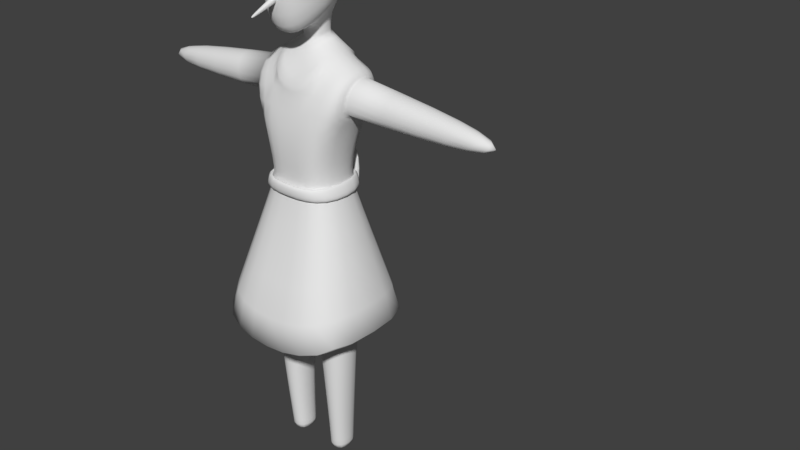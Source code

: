 # Source: girl.blend  (saved by Blender 2.77.0; exported with 4.5.12 LTS)
import bpy
from mathutils import Matrix  # noqa: F401  (used for matrix-valued properties, if any)

bpy.ops.wm.read_factory_settings(use_empty=True)
scene = bpy.context.scene
scene.name = 'Scene'

# ---- collections
col_collection_1 = bpy.data.collections.new('Collection 1'); scene.collection.children.link(col_collection_1)

# ---- materials (node trees are filled in below, after node groups)
mat_material = bpy.data.materials.new('Material')
mat_material.alpha_threshold = 0.0
mat_material.use_transparent_shadow = False
mat_material.roughness = 0.5
mat_material.line_color = (0.0, 0.0, 0.0, 1.0)

# ---- material node trees

# ---- world
world_world = bpy.data.worlds.new('World'); scene.world = world_world
world_world.color = (0.05088, 0.05088, 0.05088)
world_world.use_sun_shadow = False
world_world.sun_shadow_jitter_overblur = 0.0
world_world.cycles.sampling_method = 'MANUAL'

# ---- meshes
me_plane_001 = bpy.data.meshes.new('Plane.001')
me_plane_001.from_pydata([(-0.08489, 0.9485, 0.01254), (-0.1163, 0.9082, 0.01254), (-0.01873, 0.9596, 0.01254), (0.05467, 0.9171, 0.01254), (-0.1424, 0.8003, 0.01254), (0.1003, 0.7973, 0.01254), (-0.1112, 0.7292, 0.01254), (0.07944, 0.7304, 0.01254), (-0.1686, 0.7053, 0.01254), (0.1133, 0.7065, 0.01254), (-0.1756, 0.478, 0.01254), (0.1212, 0.5085, 0.01254), (-0.1462, 0.4436, 0.01254), (0.1048, 0.4694, 0.01254), (-0.2072, 0.2283, 0.01254), (0.1844, 0.2686, 0.01254), (0.1167, -0.003196, 0.01254), (-0.1305, 0.003766, 0.01254), (-0.009844, -0.001534, 0.01254), (-0.01433, 0.2231, 0.01254), (-0.01944, -0.001536, 0.01254), (-0.02123, 0.2222, 0.01254), (0.1205, 0.2003, 0.01254), (-0.008777, 0.2026, 0.01254), (-0.1504, 0.1786, 0.01254), (-0.01587, 0.1948, 0.01254), (-0.08489, 0.9485, -0.01571), (-0.1163, 0.9082, -0.01571), (-0.01873, 0.9596, -0.01571), (0.05467, 0.9171, -0.01571), (-0.1424, 0.8003, -0.01571), (0.1003, 0.7973, -0.01571), (-0.1112, 0.7292, -0.01571), (0.07944, 0.7304, -0.01571), (-0.1686, 0.7053, -0.01571), (0.1133, 0.7065, -0.01571), (-0.1756, 0.478, -0.01571), (0.1212, 0.5085, -0.01571), (-0.1462, 0.4436, -0.01571), (0.1048, 0.4694, -0.01571), (-0.2072, 0.2283, -0.01571), (0.1844, 0.2686, -0.01571), (0.1167, -0.003196, -0.01571), (-0.1305, 0.003766, -0.01571), (-0.009844, -0.001534, -0.01571), (-0.01433, 0.2231, -0.01571), (-0.01944, -0.001536, -0.01571), (-0.02123, 0.2222, -0.01571), (0.1205, 0.2003, -0.01571), (-0.008777, 0.2026, -0.01571), (-0.1504, 0.1786, -0.01571), (-0.01587, 0.1948, -0.01571), (0.0001949, -0.005591, -0.001584), (0.0001949, 0.2996, -0.001586), (-0.02806, -0.005591, -0.001584), (-0.02806, 0.2996, -0.001586), (0.0001949, -0.00559, 0.1543), (-0.02806, -0.00559, 0.1543), (0.0001949, -0.005591, -0.1394), (-0.02806, -0.005591, -0.1394)], [], [(0, 1, 3, 2), (3, 1, 4, 5), (5, 4, 6, 7), (7, 6, 8, 9), (9, 8, 10, 11), (11, 10, 12, 13), (13, 19, 15), (22, 23, 18, 16), (19, 13, 12, 21), (15, 19, 23, 22), (21, 12, 14), (25, 24, 17, 20), (21, 14, 24, 25), (26, 28, 29, 27), (29, 31, 30, 27), (31, 33, 32, 30), (33, 35, 34, 32), (35, 37, 36, 34), (37, 39, 38, 36), (39, 41, 45), (48, 42, 44, 49), (45, 47, 38, 39), (41, 48, 49, 45), (47, 40, 38), (51, 46, 43, 50), (47, 51, 50, 40), (12, 38, 40, 14), (14, 40, 50, 24), (23, 49, 44, 18), (5, 31, 29, 3), (15, 41, 39, 13), (20, 46, 51, 25), (8, 34, 36, 10), (16, 42, 48, 22), (22, 48, 41, 15), (2, 28, 26, 0), (11, 37, 35, 9), (4, 30, 32, 6), (24, 50, 43, 17), (0, 26, 27, 1), (7, 33, 31, 5), (18, 44, 42, 16), (10, 36, 38, 12), (25, 51, 47, 21), (17, 43, 46, 20), (3, 29, 28, 2), (13, 39, 37, 11), (19, 45, 49, 23), (6, 32, 34, 8), (9, 35, 33, 7), (21, 47, 45, 19), (1, 27, 30, 4), (54, 55, 59), (53, 55, 57, 56), (55, 54, 57), (53, 58, 59, 55), (52, 56, 57, 54), (53, 56, 52), (54, 59, 58, 52), (52, 58, 53)])
_uv = me_plane_001.uv_layers.new(name='UVMap')
_uv.uv.foreach_set('vector', [0.3251, 0.9348, 0.2504, 0.8987, 0.6574, 0.9066, 0.4826, 0.9448, 0.6574, 0.9066, 0.2504, 0.8987, 0.1881, 0.8018, 0.766, 0.7991, 0.766, 0.7991, 0.1881, 0.8018, 0.2624, 0.7379, 0.7163, 0.7391, 0.7163, 0.7391, 0.2624, 0.7379, 0.1259, 0.7165, 0.797, 0.7176, 0.797, 0.7176, 0.1259, 0.7165, 0.1091, 0.5125, 0.8157, 0.5399, 0.8157, 0.5399, 0.1091, 0.5125, 0.1791, 0.4817, 0.7768, 0.5048, 0.7768, 0.5048, 0.4931, 0.2837, 0.9583, 0.3245, 0.8142, 0.2632, 0.5063, 0.2654, 0.5038, 0.08214, 0.8051, 0.08064, 0.4931, 0.2837, 0.7768, 0.5048, 0.1791, 0.4817, 0.4767, 0.283, 0.9583, 0.3245, 0.4931, 0.2837, 0.5063, 0.2654, 0.8142, 0.2632, 0.4767, 0.283, 0.1791, 0.4817, 0.03384, 0.2884, 0.4894, 0.2583, 0.1693, 0.2438, 0.2165, 0.08689, 0.4809, 0.08213, 0.4767, 0.283, 0.03384, 0.2884, 0.1693, 0.2438, 0.4894, 0.2583, 0.3251, 0.9348, 0.4826, 0.9448, 0.6574, 0.9066, 0.2504, 0.8987, 0.6574, 0.9066, 0.766, 0.7991, 0.1881, 0.8018, 0.2504, 0.8987, 0.766, 0.7991, 0.7163, 0.7391, 0.2624, 0.7379, 0.1881, 0.8018, 0.7163, 0.7391, 0.797, 0.7176, 0.1259, 0.7165, 0.2624, 0.7379, 0.797, 0.7176, 0.8157, 0.5399, 0.1091, 0.5125, 0.1259, 0.7165, 0.8157, 0.5399, 0.7768, 0.5048, 0.1791, 0.4817, 0.1091, 0.5125, 0.7768, 0.5048, 0.9583, 0.3245, 0.4931, 0.2837, 0.8142, 0.2632, 0.8051, 0.08064, 0.5038, 0.08214, 0.5063, 0.2654, 0.4931, 0.2837, 0.4767, 0.283, 0.1791, 0.4817, 0.7768, 0.5048, 0.9583, 0.3245, 0.8142, 0.2632, 0.5063, 0.2654, 0.4931, 0.2837, 0.4767, 0.283, 0.03384, 0.2884, 0.1791, 0.4817, 0.4894, 0.2583, 0.4809, 0.08213, 0.2165, 0.08689, 0.1693, 0.2438, 0.4767, 0.283, 0.4894, 0.2583, 0.1693, 0.2438, 0.03384, 0.2884, 0.9762, 0.4817, 0.9762, 0.4817, 0.9794, 0.2884, 0.9794, 0.2884, 0.9794, 0.2884, 0.9794, 0.2884, 0.9765, 0.2438, 0.9765, 0.2438, 0.9692, 0.2654, 0.9692, 0.2654, 0.9693, 0.08214, 0.9693, 0.08214, 0.9636, 0.7991, 0.9636, 0.7991, 0.9659, 0.9066, 0.9659, 0.9066, 0.9595, 0.3245, 0.9595, 0.3245, 0.9634, 0.5048, 0.9634, 0.5048, 0.9697, 0.08213, 0.9697, 0.08213, 0.9696, 0.2583, 0.9696, 0.2583, 0.9774, 0.7165, 0.9774, 0.7165, 0.9778, 0.5125, 0.9778, 0.5125, 0.9628, 0.08064, 0.9628, 0.08064, 0.9626, 0.2632, 0.9626, 0.2632, 0.9626, 0.2632, 0.9626, 0.2632, 0.9595, 0.3245, 0.9595, 0.3245, 0.9697, 0.9448, 0.9697, 0.9448, 0.9731, 0.9348, 0.9731, 0.9348, 0.9625, 0.5399, 0.9625, 0.5399, 0.9629, 0.7176, 0.9629, 0.7176, 0.9761, 0.8018, 0.9761, 0.8018, 0.9745, 0.7379, 0.9745, 0.7379, 0.9765, 0.2438, 0.9765, 0.2438, 0.9754, 0.08689, 0.9754, 0.08689, 0.9731, 0.9348, 0.9731, 0.9348, 0.9747, 0.8987, 0.9747, 0.8987, 0.9647, 0.7391, 0.9647, 0.7391, 0.9636, 0.7991, 0.9636, 0.7991, 0.9693, 0.08214, 0.9693, 0.08214, 0.9628, 0.08064, 0.9628, 0.08064, 0.9778, 0.5125, 0.9778, 0.5125, 0.9762, 0.4817, 0.9762, 0.4817, 0.9696, 0.2583, 0.9696, 0.2583, 0.9698, 0.283, 0.9698, 0.283, 0.9754, 0.08689, 0.9754, 0.08689, 0.9697, 0.08213, 0.9697, 0.08213, 0.9659, 0.9066, 0.9659, 0.9066, 0.9697, 0.9448, 0.9697, 0.9448, 0.9634, 0.5048, 0.9634, 0.5048, 0.9625, 0.5399, 0.9625, 0.5399, 0.9695, 0.2837, 0.9695, 0.2837, 0.9692, 0.2654, 0.9692, 0.2654, 0.9745, 0.7379, 0.9745, 0.7379, 0.9774, 0.7165, 0.9774, 0.7165, 0.9629, 0.7176, 0.9629, 0.7176, 0.9647, 0.7391, 0.9647, 0.7391, 0.9698, 0.283, 0.9698, 0.283, 0.9695, 0.2837, 0.9695, 0.2837, 0.9747, 0.8987, 0.9747, 0.8987, 0.9761, 0.8018, 0.9761, 0.8018, 0.4873, 0.01268, 0.4873, 0.1091, 0.6109, 0.01268, 0.9879, 0.7854, 0.9588, 0.7854, 0.9588, 0.5251, 0.9879, 0.5251, 0.4873, 0.1091, 0.4873, 0.01268, 0.3474, 0.01268, 0.9879, 0.04767, 0.9879, 0.302, 0.9588, 0.302, 0.9588, 0.04767, 0.9879, 0.4067, 0.9879, 0.5251, 0.9588, 0.5251, 0.9588, 0.4067, 0.4873, 0.1091, 0.3474, 0.01268, 0.4873, 0.01268, 0.9588, 0.4067, 0.9588, 0.302, 0.9879, 0.302, 0.9879, 0.4067, 0.4873, 0.01268, 0.6109, 0.01268, 0.4873, 0.1091])
me_plane_001.use_remesh_preserve_volume = False
me_plane_001.use_remesh_preserve_attributes = False
me_plane_001.use_mirror_vertex_groups = False
me_plane_001.update()
me_cube = bpy.data.meshes.new('Cube')
me_cube.from_pydata([(0.3901, 0.2559, 0.2266), (0.3901, 0.2559, -0.2919), (0.2944, 0.4473, 0.2266), (0.2944, 0.4473, -0.2919), (0.0, 0.2559, 0.2266), (0.0, 0.2559, -0.2919), (0.0, 0.4378, 0.2266), (0.0, 0.4378, -0.2919), (0.7558, -0.8813, 0.6783), (0.7558, -0.8813, -0.6744), (0.0, -1.116, 0.6783), (0.0, -1.116, -0.6744), (0.1414, -2.257, 0.08668), (0.05739, -0.8906, 0.1817), (0.1414, -2.257, -0.1626), (0.05739, -0.8906, -0.2111), (0.3326, -2.257, 0.08668), (0.4315, -0.9214, 0.1817), (0.3326, -2.257, -0.1626), (0.4315, -0.9214, -0.2111), (0.1232, -1.49, 0.1564), (0.1232, -1.49, -0.1858), (0.3866, -1.471, -0.1858), (0.3866, -1.471, 0.1564), (0.1455, -2.086, -0.1678), (0.3397, -2.082, -0.1678), (0.3397, -2.082, 0.1022), (0.1455, -2.086, 0.1022), (0.452, 1.382, 0.1317), (0.4555, 1.415, -0.3854), (0.214, 1.284, 0.1632), (0.2155, 1.343, -0.3928), (0.0, 1.016, -0.415), (0.4045, 0.9268, -0.4244), (0.4005, 0.8906, 0.2998), (0.0, 0.8824, 0.2574), (1.87, 1.135, -0.03489), (1.87, 1.15, -0.2446), (1.836, 0.9503, -0.2593), (1.836, 0.9349, -0.04958), (0.4306, 0.9977, -0.2436), (0.4274, 0.9767, 0.04798), (0.4723, 1.308, 0.03375), (0.4755, 1.329, -0.2989), (0.2399, 1.478, -0.0001124), (0.0, 1.286, -0.4002), (0.0, 1.2, 0.1946), (0.243, 1.511, -0.2535), (0.04868, 1.553, -0.02999), (0.05321, 1.615, -0.2323), (0.1193, 1.593, -0.183), (0.0, 1.551, -0.01824), (0.0, 1.617, -0.2348), (0.1042, 1.565, -0.0908), (0.09274, 1.678, -0.05442), (0.0557, 1.782, -0.2465), (0.1037, 1.748, -0.1918), (0.0, 1.674, -0.04072), (0.0, 1.784, -0.2493), (0.1331, 1.704, -0.1251), (0.08659, 1.699, 0.04928), (0.09221, 1.989, -0.3475), (0.1741, 1.899, -0.2777), (0.0, 1.681, 0.07386), (0.0, 1.989, -0.3746), (0.1554, 1.797, -0.07701), (0.2201, 2.276, 0.3184), (0.2286, 2.336, -0.3248), (0.3532, 2.341, -0.1844), (0.0, 2.28, 0.3536), (0.0, 2.336, -0.3355), (0.3248, 2.363, 0.08843), (0.0, 2.206, -0.3747), (0.3226, 2.07, -0.2395), (0.1613, 2.198, -0.3667), (0.2858, 1.801, 0.06826), (0.1502, 1.624, 0.2789), (0.0, 1.59, 0.3199), (0.1238, 2.488, 0.1846), (0.08859, 2.492, -0.2251), (0.2132, 2.535, -0.1255), (0.0, 2.501, 0.2101), (0.0, 2.519, -0.2212), (0.1848, 2.546, 0.04476), (0.0, 2.559, -0.1207), (0.0, 2.57, 0.04956), (0.0, 1.948, 0.2926), (0.02841, 1.948, 0.2926), (0.02609, 1.968, 0.2959), (0.0, 1.979, 0.2977), (0.02609, 1.927, 0.2893), (0.0, 1.916, 0.2874), (0.01192, 1.855, 0.5467), (0.0, 1.855, 0.5467), (0.0, 1.866, 0.5497), (0.01106, 1.847, 0.5447), (0.01106, 1.862, 0.5486), (0.0, 1.843, 0.5436), (0.4075, 0.3091, 0.2635), (0.4075, 0.3091, -0.3288), (0.3536, 0.4238, 0.2777), (0.3536, 0.4238, -0.343), (0.0, 0.2918, 0.3018), (0.0, 0.2918, -0.367), (0.0, 0.4095, 0.3018), (0.0, 0.4095, -0.367), (0.3682, 0.2857, 0.2306), (0.3682, 0.2857, -0.2959), (0.3245, 0.4086, 0.2289), (0.3245, 0.4086, -0.2942), (0.0, 0.2942, 0.2403), (0.0, 0.2942, -0.3056), (0.0, 0.4119, 0.2403), (0.0, 0.4119, -0.3056), (5.817e-16, 0.3107, -0.2983), (5.817e-16, 0.4587, -0.2983), (5.817e-16, 0.3107, -0.4465), (5.817e-16, 0.4587, -0.4465), (0.07181, 0.3107, -0.2983), (0.07181, 0.4587, -0.2983), (0.07181, 0.3107, -0.4465), (0.07181, 0.4587, -0.4465), (5.817e-16, 0.3417, -0.3398), (5.817e-16, 0.4278, -0.3398), (5.817e-16, 0.3417, -0.4049), (5.817e-16, 0.4278, -0.4049), (0.2199, 0.004355, -0.3248), (0.2199, 0.7572, -0.3248), (0.2199, 0.004355, -0.42), (0.2199, 0.7572, -0.42), (0.01354, 0.3376, -0.3484), (0.01354, 0.3376, -0.3963), (0.08707, 0.3376, -0.3484), (0.08707, 0.3376, -0.3963), (0.1113, -0.2574, -0.5457), (0.1113, -0.2574, -0.4977), (0.176, -0.2223, -0.5457), (0.176, -0.2223, -0.4977), (0.02243, 0.02231, -0.4549), (0.02243, 0.01554, -0.4075), (0.09152, 0.03288, -0.405), (0.09152, 0.03965, -0.4525)], [], [(0, 1, 3, 2), (2, 6, 4, 0), (1, 5, 7, 3), (33, 32, 45, 31, 47, 29), (8, 10, 11, 9), (4, 10, 8, 0), (0, 8, 9, 1), (1, 9, 11, 5), (27, 24, 14, 12), (24, 25, 18, 14), (25, 26, 16, 18), (26, 27, 12, 16), (12, 14, 18, 16), (17, 19, 15, 13), (17, 13, 20, 23), (19, 17, 23, 22), (15, 19, 22, 21), (13, 15, 21, 20), (23, 20, 27, 26), (22, 23, 26, 25), (21, 22, 25, 24), (20, 21, 24, 27), (28, 29, 47, 44), (41, 40, 38, 39), (35, 34, 28, 44, 30, 46), (6, 2, 34, 35), (2, 3, 33, 34), (3, 7, 32, 33), (39, 38, 37, 36), (43, 42, 36, 37), (40, 43, 37, 38), (42, 41, 39, 36), (28, 34, 41, 42), (33, 29, 43, 40), (29, 28, 42, 43), (34, 33, 40, 41), (47, 31, 49, 50), (31, 45, 52, 49), (53, 50, 56, 59), (48, 53, 59, 54), (30, 44, 53, 48), (46, 30, 48, 51), (44, 47, 50, 53), (59, 56, 62, 65), (54, 59, 65, 60), (51, 48, 54, 57), (49, 52, 58, 55), (50, 49, 55, 56), (73, 74, 67, 68), (74, 72, 70, 67), (57, 54, 60, 63), (55, 58, 64, 61), (56, 55, 61, 62), (71, 68, 80, 83), (66, 71, 83, 78), (76, 75, 71, 66), (75, 73, 68, 71), (77, 76, 66, 69), (63, 60, 76, 77), (65, 62, 73, 75), (60, 65, 75, 76), (61, 64, 72, 74), (62, 61, 74, 73), (83, 85, 81, 78), (83, 80, 84, 85), (69, 66, 78, 81), (67, 70, 82, 79), (68, 67, 79, 80), (80, 79, 82, 84), (91, 86, 87, 90), (86, 89, 88, 87), (97, 95, 92, 93), (93, 92, 96, 94), (87, 88, 96, 92), (90, 87, 92, 95), (91, 90, 95, 97), (88, 89, 94, 96), (98, 99, 101, 100), (100, 104, 102, 98), (99, 103, 105, 101), (106, 108, 109, 107), (108, 106, 110, 112), (107, 109, 113, 111), (99, 107, 111, 103), (101, 109, 108, 100), (100, 108, 112, 104), (102, 110, 106, 98), (98, 106, 107, 99), (105, 113, 109, 101), (117, 121, 120, 116), (121, 119, 118, 120), (119, 115, 114, 118), (114, 116, 120, 118), (119, 121, 117, 115), (125, 129, 128, 124), (129, 127, 126, 128), (127, 123, 122, 126), (122, 124, 128, 126), (127, 129, 125, 123), (130, 132, 133, 131), (135, 134, 136, 137), (139, 138, 134, 135), (140, 139, 135, 137), (138, 141, 136, 134), (141, 140, 137, 136), (133, 132, 140, 141), (131, 133, 141, 138), (132, 130, 139, 140), (130, 131, 138, 139)])
me_cube.polygons.foreach_set('use_smooth', [1, 1, 1, 1, 1, 1, 1, 1, 1, 1, 1, 1, 1, 1, 1, 1, 1, 1, 1, 1, 1, 1, 1, 1, 1, 1, 1, 1, 1, 1, 1, 1, 1, 1, 1, 1, 1, 1, 1, 1, 1, 1, 1, 1, 1, 1, 1, 1, 1, 1, 1, 1, 1, 1, 1, 1, 1, 1, 1, 1, 1, 1, 1, 1, 1, 1, 1, 1, 1, 1, 1, 1, 1, 1, 1, 1, 1, 1, 1, 1, 1, 1, 1, 1, 1, 1, 1, 1, 1, 0, 0, 0, 0, 0, 0, 0, 0, 0, 0, 0, 0, 0, 0, 0, 0, 0, 0, 0, 0])
_k = {(8, 9): 0.9451, (8, 10): 0.9451, (9, 11): 0.9451, (13, 15): 1.0, (12, 14): 0.72549, (15, 19): 1.0, (14, 18): 0.72549, (17, 19): 1.0, (16, 18): 0.72549, (13, 17): 1.0, (12, 16): 0.72549, (28, 29): 0.06275, (31, 47): 1.0, (30, 46): 1.0, (29, 33): 0.06275, (28, 34): 0.06275, (33, 34): 0.06275, (41, 42): 1.0, (40, 43): 1.0, (42, 43): 1.0, (40, 41): 1.0, (44, 47): 1.0, (31, 45): 1.0, (30, 44): 1.0, (49, 50): 1.0, (48, 51): 1.0, (50, 53): 1.0, (49, 52): 1.0, (48, 53): 1.0, (86, 87): 1.0, (86, 89): 1.0, (87, 90): 1.0, (88, 89): 1.0, (87, 88): 1.0, (90, 91): 1.0, (86, 91): 1.0, (122, 123): 1.0, (123, 125): 1.0, (124, 125): 1.0, (122, 124): 1.0, (130, 131): 0.71373, (131, 133): 0.71373, (132, 133): 0.71373, (130, 132): 0.71373, (134, 135): 0.71373, (134, 136): 0.71373, (136, 137): 0.71373, (135, 137): 0.71373, (134, 138): 0.71373, (130, 139): 0.71373, (132, 140): 0.71373, (136, 141): 0.71373, (131, 138): 0.71373, (135, 139): 0.71373, (137, 140): 0.71373, (133, 141): 0.71373}
me_cube.attributes.new('crease_edge', 'FLOAT', 'EDGE').data.foreach_set('value', [_k.get((min(e.vertices), max(e.vertices)), 0.0) for e in me_cube.edges])
me_cube.materials.append(mat_material)
me_cube.use_remesh_preserve_volume = False
me_cube.use_remesh_preserve_attributes = False
me_cube.use_mirror_vertex_groups = False
me_cube.update()

# ---- objects
ob_plane = bpy.data.objects.new('Plane', me_plane_001)
ob_cube = bpy.data.objects.new('Cube', me_cube)

# ---- transforms, parenting, visibility, modifiers, constraints
ob_plane.location = (0.0, 0.0, 0.0)
ob_plane.rotation_euler = (1.571, 2.22e-16, 2.22e-16)
ob_plane.lineart.crease_threshold = 0.0
ob_cube.location = (0.0, 0.0, 0.0)
ob_cube.rotation_euler = (1.571, 2.22e-16, 2.22e-16)
ob_cube.lock_rotations_4d = False
ob_cube.empty_display_type = 'ARROWS'
ob_cube.hide_viewport = True
ob_cube.lineart.crease_threshold = 0.0
_m = ob_cube.modifiers.new('Mirror', 'MIRROR')
_m.use_clip = True
_m = ob_cube.modifiers.new('Subsurf', 'SUBSURF')
_m.uv_smooth = 'NONE'
_m.quality = 2
_m.levels = 2
_m.show_only_control_edges = False

# ---- collection membership
col_collection_1.objects.link(ob_plane)
col_collection_1.objects.link(ob_cube)

# ---- scene / render settings (as saved in the file)
scene.frame_start = 1; scene.frame_end = 250; scene.frame_set(1)
scene.render.engine = 'BLENDER_EEVEE_NEXT'
scene.render.resolution_percentage = 50
scene.render.dither_intensity = 0.0
scene.cycles.use_denoising = False
scene.cycles.samples = 128
scene.cycles.sampling_pattern = 'TABULATED_SOBOL'
scene.cycles.light_sampling_threshold = 0.0
scene.cycles.use_adaptive_sampling = False
scene.cycles.use_light_tree = False
scene.cycles.blur_glossy = 0.0
scene.cycles.sample_clamp_indirect = 0.0
scene.view_settings.view_transform = 'Standard'
bpy.context.view_layer.update()

# ---- added for rendering (the .blend has no active camera and no usable light): camera, sun
cam_auto = bpy.data.cameras.new('AutoCamera')
cam_auto.lens = 50.0
cam_auto.sensor_width = 36.0
cam_auto.clip_end = 1000.0
ob_auto_camera = bpy.data.objects.new('AutoCamera', cam_auto)
scene.collection.objects.link(ob_auto_camera)
ob_auto_camera.location = (5.92304, -5.95328, 4.21577)
ob_auto_camera.rotation_euler = (1.09748, -7.21219e-08, 0.694738)
scene.camera = ob_auto_camera
light_auto_sun = bpy.data.lights.new('AutoSun', 'SUN')
light_auto_sun.energy = 3.0
light_auto_sun.angle = 0.0523599
ob_auto_sun = bpy.data.objects.new('AutoSun', light_auto_sun)
scene.collection.objects.link(ob_auto_sun)
ob_auto_sun.rotation_euler = (0.872665, 0.174533, 0.523599)
bpy.context.view_layer.update()
